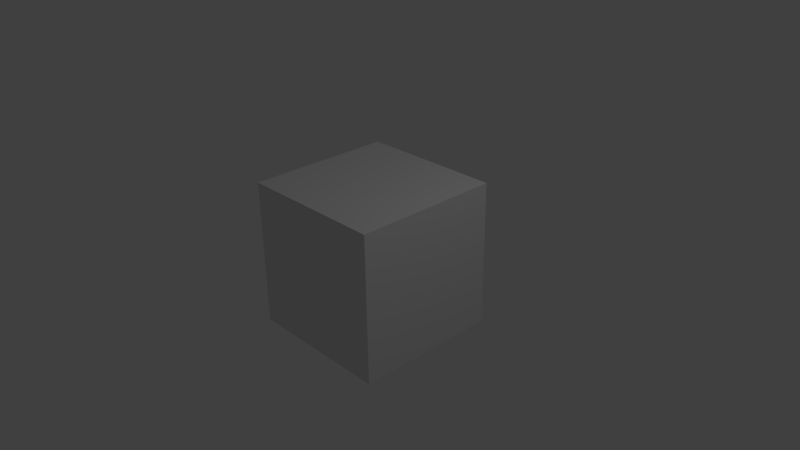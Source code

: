 # Source: full_sequence.blend  (saved by Blender 2.70.0; exported with 4.5.12 LTS)
import bpy
from mathutils import Matrix  # noqa: F401  (used for matrix-valued properties, if any)

bpy.ops.wm.read_factory_settings(use_empty=True)
scene = bpy.context.scene
scene.name = 'Scene'

# ---- collections
col_collection_1 = bpy.data.collections.new('Collection 1'); scene.collection.children.link(col_collection_1)

# ---- materials (node trees are filled in below, after node groups)
mat_material = bpy.data.materials.new('Material')
mat_material.alpha_threshold = 0.0
mat_material.use_transparent_shadow = False
mat_material.roughness = 0.5
mat_material.line_color = (0.0, 0.0, 0.0, 1.0)

# ---- material node trees

# ---- world
world_world = bpy.data.worlds.new('World'); scene.world = world_world
world_world.color = (0.05088, 0.05088, 0.05088)
world_world.use_sun_shadow = False
world_world.sun_shadow_jitter_overblur = 0.0
world_world.cycles.sampling_method = 'MANUAL'
world_world.cycles.sample_map_resolution = 256

# ---- cameras
cam_camera = bpy.data.cameras.new('Camera')
cam_camera.clip_end = 100.0
cam_camera.lens = 35.0
cam_camera.sensor_width = 32.0
cam_camera.sensor_height = 18.0
cam_camera.ortho_scale = 7.314
cam_camera.dof.focus_distance = 0.0
cam_camera.dof.aperture_fstop = 128.0

# ---- lights
light_lamp = bpy.data.lights.new('Lamp', 'POINT')
light_lamp.transmission_factor = 0.0
light_lamp.cutoff_distance = 30.0
light_lamp.energy = 100.0
light_lamp.shadow_buffer_clip_start = 1.001
light_lamp.shadow_soft_size = 0.1
light_lamp.shadow_maximum_resolution = 0.006
light_lamp.use_absolute_resolution = True
light_lamp.cycles.use_multiple_importance_sampling = False

# ---- meshes
me_cube = bpy.data.meshes.new('Cube')
me_cube.from_pydata([(1.0, 1.0, -1.0), (1.0, -1.0, -1.0), (-1.0, -1.0, -1.0), (-1.0, 1.0, -1.0), (1.0, 1.0, 1.0), (1.0, -1.0, 1.0), (-1.0, -1.0, 1.0), (-1.0, 1.0, 1.0)], [], [(0, 1, 2, 3), (4, 7, 6, 5), (0, 4, 5, 1), (1, 5, 6, 2), (2, 6, 7, 3), (4, 0, 3, 7)])
me_cube.materials.append(mat_material)
me_cube.use_remesh_preserve_volume = False
me_cube.use_remesh_preserve_attributes = False
me_cube.use_mirror_vertex_groups = False
me_cube.update()

# ---- objects
ob_cube = bpy.data.objects.new('Cube', me_cube)
ob_lamp = bpy.data.objects.new('Lamp', light_lamp)
ob_camera = bpy.data.objects.new('Camera', cam_camera)

# ---- transforms, parenting, visibility, modifiers, constraints
ob_cube.location = (0.0, 0.0, 0.0)
ob_cube.lock_rotations_4d = False
ob_cube.empty_display_type = 'ARROWS'
ob_cube.lineart.crease_threshold = 0.0
ob_lamp.location = (4.076, 1.005, 5.904)
ob_lamp.rotation_euler = (0.6503, 0.05522, 1.866)
ob_lamp.lock_rotations_4d = False
ob_lamp.empty_display_type = 'ARROWS'
ob_lamp.color = (0.0, 0.0, 0.0, 0.0)
ob_lamp.lineart.crease_threshold = 0.0
ob_camera.location = (7.481, -6.508, 5.344)
ob_camera.rotation_euler = (1.109, 0.01082, 0.8149)
ob_camera.lock_rotations_4d = False
ob_camera.empty_display_type = 'ARROWS'
ob_camera.color = (0.0, 0.0, 0.0, 0.0)
ob_camera.display_type = 'WIRE'
ob_camera.lineart.crease_threshold = 0.0

# ---- collection membership
col_collection_1.objects.link(ob_cube)
col_collection_1.objects.link(ob_lamp)
col_collection_1.objects.link(ob_camera)

# ---- scene / render settings (as saved in the file)
scene.camera = ob_camera
scene.frame_start = 1; scene.frame_end = 2126; scene.frame_set(2113)
scene.render.engine = 'BLENDER_EEVEE_NEXT'
scene.render.image_settings.color_mode = 'RGB'
scene.render.dither_intensity = 0.0
scene.cycles.use_denoising = False
scene.cycles.samples = 10
scene.cycles.sampling_pattern = 'TABULATED_SOBOL'
scene.cycles.light_sampling_threshold = 0.0
scene.cycles.use_adaptive_sampling = False
scene.cycles.use_light_tree = False
scene.cycles.blur_glossy = 0.0
scene.cycles.volume_bounces = 1
scene.cycles.pixel_filter_type = 'GAUSSIAN'
scene.cycles.sample_clamp_indirect = 0.0
scene.view_settings.view_transform = 'Standard'
bpy.context.view_layer.update()
